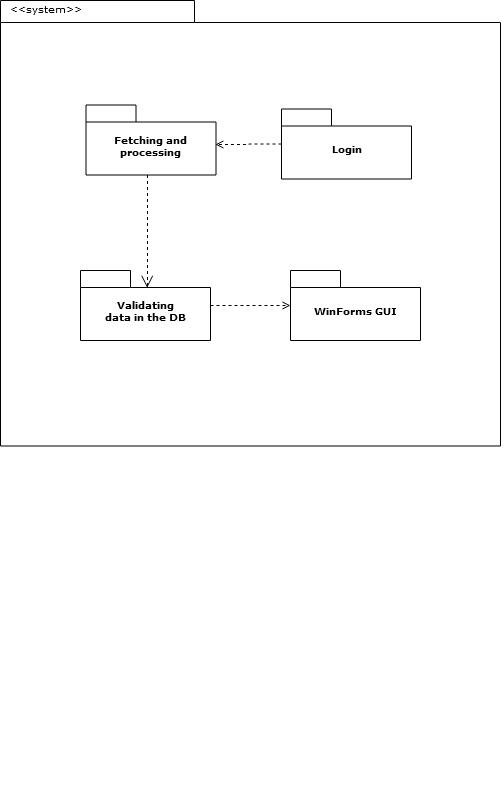

The diagram above was exported from draw.io. Its source (the exported page's mxGraphModel, read from the mxfile embedded in the PNG):
<mxGraphModel dx="981" dy="546" grid="1" gridSize="10" guides="1" tooltips="1" connect="1" arrows="1" fold="1" page="1" pageScale="1" pageWidth="827" pageHeight="1169" background="#ffffff" math="0" shadow="0">
  <root>
    <mxCell id="0" />
    <mxCell id="1" parent="0" />
    <mxCell id="6e0c8c40b5770093-6" value="" style="group" parent="1" vertex="1" connectable="0">
      <mxGeometry x="465.5" y="174.5" width="130" height="70" as="geometry" />
    </mxCell>
    <mxCell id="6e0c8c40b5770093-4" value="&lt;div&gt;Fetching and &lt;br&gt;&lt;/div&gt;&lt;div&gt;processing&lt;br&gt;&lt;/div&gt;" style="shape=folder;fontStyle=1;spacingTop=10;tabWidth=50;tabHeight=17;tabPosition=left;html=1;rounded=0;shadow=0;comic=0;labelBackgroundColor=none;strokeWidth=1;fontFamily=Verdana;fontSize=10;align=center;" parent="6e0c8c40b5770093-6" vertex="1">
      <mxGeometry width="130" height="70" as="geometry" />
    </mxCell>
    <mxCell id="6e0c8c40b5770093-7" value="" style="group" parent="1" vertex="1" connectable="0">
      <mxGeometry x="460" y="340" width="422.25" height="532.5" as="geometry" />
    </mxCell>
    <mxCell id="6e0c8c40b5770093-8" value="&lt;div&gt;Validating&lt;/div&gt;&lt;div&gt;data in the DB&lt;br&gt;&lt;/div&gt;" style="shape=folder;fontStyle=1;spacingTop=10;tabWidth=50;tabHeight=17;tabPosition=left;html=1;rounded=0;shadow=0;comic=0;labelBackgroundColor=none;strokeWidth=1;fontFamily=Verdana;fontSize=10;align=center;" parent="6e0c8c40b5770093-7" vertex="1">
      <mxGeometry width="130" height="70" as="geometry" />
    </mxCell>
    <mxCell id="6e0c8c40b5770093-58" style="rounded=0;html=1;dashed=1;labelBackgroundColor=none;startFill=0;endArrow=open;endFill=0;endSize=10;fontFamily=Verdana;fontSize=10;edgeStyle=elbowEdgeStyle;entryX=0.513;entryY=0.247;entryDx=0;entryDy=0;entryPerimeter=0;" parent="1" source="6e0c8c40b5770093-4" target="6e0c8c40b5770093-8" edge="1">
      <mxGeometry relative="1" as="geometry">
        <mxPoint x="527.26" y="320.5000000000001" as="targetPoint" />
        <Array as="points">
          <mxPoint x="527" y="330" />
        </Array>
      </mxGeometry>
    </mxCell>
    <mxCell id="Kd382RzvzmnY2rCrQdK3-2" value="" style="group" vertex="1" connectable="0" parent="1">
      <mxGeometry x="661" y="178.5" width="130" height="70" as="geometry" />
    </mxCell>
    <mxCell id="Kd382RzvzmnY2rCrQdK3-3" value="Login" style="shape=folder;fontStyle=1;spacingTop=10;tabWidth=50;tabHeight=17;tabPosition=left;html=1;rounded=0;shadow=0;comic=0;labelBackgroundColor=none;strokeWidth=1;fontFamily=Verdana;fontSize=10;align=center;" vertex="1" parent="Kd382RzvzmnY2rCrQdK3-2">
      <mxGeometry width="130" height="70" as="geometry" />
    </mxCell>
    <mxCell id="Kd382RzvzmnY2rCrQdK3-6" value="" style="group" vertex="1" connectable="0" parent="1">
      <mxGeometry x="670" y="340" width="130" height="70" as="geometry" />
    </mxCell>
    <mxCell id="Kd382RzvzmnY2rCrQdK3-7" value="WinForms GUI" style="shape=folder;fontStyle=1;spacingTop=10;tabWidth=50;tabHeight=17;tabPosition=left;html=1;rounded=0;shadow=0;comic=0;labelBackgroundColor=none;strokeWidth=1;fontFamily=Verdana;fontSize=10;align=center;" vertex="1" parent="Kd382RzvzmnY2rCrQdK3-6">
      <mxGeometry width="130" height="70" as="geometry" />
    </mxCell>
    <mxCell id="Kd382RzvzmnY2rCrQdK3-8" style="edgeStyle=orthogonalEdgeStyle;rounded=0;orthogonalLoop=1;jettySize=auto;html=1;entryX=0.995;entryY=0.564;entryDx=0;entryDy=0;entryPerimeter=0;dashed=1;endArrow=open;endFill=0;" edge="1" parent="1" source="Kd382RzvzmnY2rCrQdK3-3" target="6e0c8c40b5770093-4">
      <mxGeometry relative="1" as="geometry" />
    </mxCell>
    <mxCell id="Kd382RzvzmnY2rCrQdK3-9" style="edgeStyle=orthogonalEdgeStyle;rounded=0;orthogonalLoop=1;jettySize=auto;html=1;dashed=1;endArrow=open;endFill=0;" edge="1" parent="1" source="6e0c8c40b5770093-8" target="Kd382RzvzmnY2rCrQdK3-7">
      <mxGeometry relative="1" as="geometry" />
    </mxCell>
    <mxCell id="Kd382RzvzmnY2rCrQdK3-10" value="" style="group" vertex="1" connectable="0" parent="1">
      <mxGeometry x="380" y="70" width="500" height="445.5" as="geometry" />
    </mxCell>
    <mxCell id="6e0c8c40b5770093-72" value="" style="shape=folder;fontStyle=1;spacingTop=10;tabWidth=194;tabHeight=22;tabPosition=left;html=1;rounded=0;shadow=0;comic=0;labelBackgroundColor=none;strokeWidth=1;fillColor=none;fontFamily=Verdana;fontSize=10;align=center;" parent="Kd382RzvzmnY2rCrQdK3-10" vertex="1">
      <mxGeometry width="500" height="445.5" as="geometry" />
    </mxCell>
    <mxCell id="6e0c8c40b5770093-73" value="&amp;lt;&amp;lt;system&amp;gt;&amp;gt;" style="text;html=1;align=left;verticalAlign=top;spacingTop=-4;fontSize=10;fontFamily=Verdana" parent="Kd382RzvzmnY2rCrQdK3-10" vertex="1">
      <mxGeometry x="7.5" width="130" height="20" as="geometry" />
    </mxCell>
  </root>
</mxGraphModel>